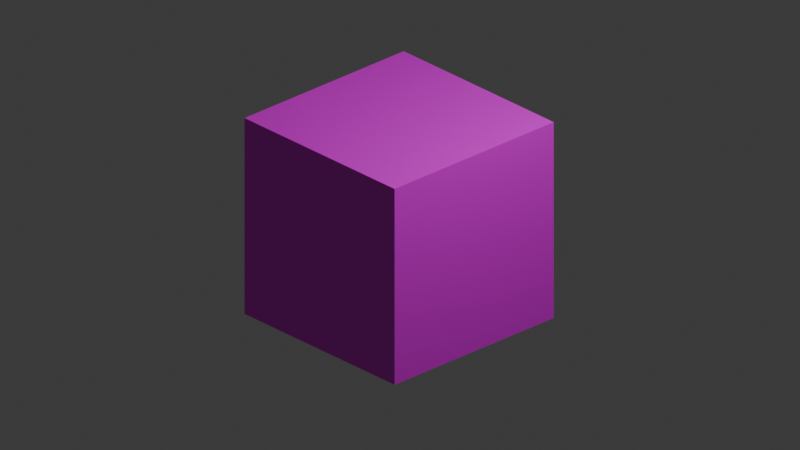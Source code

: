 # Source: hurleycube.blend  (saved by Blender 4.3.34; exported with 4.5.12 LTS)
import bpy
from mathutils import Matrix  # noqa: F401  (used for matrix-valued properties, if any)

bpy.ops.wm.read_factory_settings(use_empty=True)
scene = bpy.context.scene
scene.name = 'Scene'

# ---- collections
col_collection = bpy.data.collections.new('Collection'); scene.collection.children.link(col_collection)

# ---- images (referenced by path relative to the original .blend; pixels are not part of the script)
import os
ASSET_DIR = os.environ.get("B2B_ASSET_DIR", "")  # directory of the original .blend (textures are referenced by path, not embedded)
HERE = os.path.dirname(os.path.abspath(__file__))  # packed textures are extracted next to this script under _unpacked/

def load_image(name, relpath, width, height, colorspace="sRGB"):
    """Load a texture the original file referenced (path relative to the .blend, or extracted next to this script)."""
    p = next((c for c in (os.path.join(HERE, relpath), os.path.join(ASSET_DIR, relpath)) if relpath and os.path.exists(c)), "")
    if p:
        img = bpy.data.images.load(p, check_existing=True)
        img.name = name
    else:  # same state as the original file: an image datablock whose file is absent (Cycles renders it pink)
        img = bpy.data.images.new(name, width, height)
        img.source = "FILE"
        img.filepath = "//" + (relpath or name)
    img.colorspace_settings.name = colorspace
    return img
img_hurleycube_png = load_image('Hurleycube.png', 'Hurleycube.png', 1024, 1024, 'sRGB')

# ---- materials (node trees are filled in below, after node groups)
mat_material = bpy.data.materials.new('Material')
mat_material.alpha_threshold = 0.0
mat_material.roughness = 0.5
mat_material.line_color = (0.0, 0.0, 0.0, 1.0)

# ---- material node trees
mat_material.use_nodes = True; mat_material.node_tree.nodes.clear()
_N = mat_material.node_tree.nodes; _L = mat_material.node_tree.links
n0 = _N.new('ShaderNodeOutputMaterial'); n0.name = 'Material Output'; n0.location = (300, 300)
n1 = _N.new('ShaderNodeBsdfPrincipled'); n1.name = 'Principled BSDF'; n1.location = (10, 300)
n1.inputs[3].default_value = 1.45
n2 = _N.new('ShaderNodeTexImage'); n2.name = 'Image Texture'; n2.location = (-280, 280)
n2.image = img_hurleycube_png
_L.new(n1.outputs[0], n0.inputs[0])
_L.new(n2.outputs[0], n1.inputs[0])
n0.is_active_output = True

# ---- world
world_world = bpy.data.worlds.new('World'); scene.world = world_world
world_world.use_nodes = True; world_world.node_tree.nodes.clear()
_N = world_world.node_tree.nodes; _L = world_world.node_tree.links
n0 = _N.new('ShaderNodeOutputWorld'); n0.name = 'World Output'; n0.location = (300, 300)
n1 = _N.new('ShaderNodeBackground'); n1.name = 'Background'; n1.location = (10, 300)
n1.inputs[0].default_value = (0.05088, 0.05088, 0.05088, 1.0)
_L.new(n1.outputs[0], n0.inputs[0])
n0.is_active_output = True
world_world.color = (0.05088, 0.05088, 0.05088)
world_world.sun_shadow_jitter_overblur = 0.0

# ---- cameras
cam_camera = bpy.data.cameras.new('Camera')
cam_camera.type = 'ORTHO'
cam_camera.clip_end = 100.0
cam_camera.ortho_scale = 7.314

# ---- lights
light_light = bpy.data.lights.new('Light', 'POINT')
light_light.energy = 1000.0
light_light.shadow_soft_size = 0.1

# ---- meshes
me_cube = bpy.data.meshes.new('Cube')
me_cube.from_pydata([(1.0, 1.0, 1.0), (1.0, 1.0, -1.0), (1.0, -1.0, 1.0), (1.0, -1.0, -1.0), (-1.0, 1.0, 1.0), (-1.0, 1.0, -1.0), (-1.0, -1.0, 1.0), (-1.0, -1.0, -1.0)], [], [(0, 4, 6, 2), (3, 2, 6, 7), (7, 6, 4, 5), (5, 1, 3, 7), (1, 0, 2, 3), (5, 4, 0, 1)])
_uv = me_cube.uv_layers.new(name='UVMap')
_uv.uv.foreach_set('vector', [0.625, 0.5, 0.875, 0.5, 0.875, 0.75, 0.625, 0.75, 0.375, 0.75, 0.625, 0.75, 0.625, 1.0, 0.375, 1.0, 0.375, 0.0, 0.625, 0.0, 0.625, 0.25, 0.375, 0.25, 0.125, 0.5, 0.375, 0.5, 0.375, 0.75, 0.125, 0.75, 0.375, 0.5, 0.625, 0.5, 0.625, 0.75, 0.375, 0.75, 0.375, 0.25, 0.625, 0.25, 0.625, 0.5, 0.375, 0.5])
me_cube.materials.append(mat_material)
me_cube.use_mirror_vertex_groups = False
me_cube.update()

# ---- objects
ob_cube = bpy.data.objects.new('Cube', me_cube)
ob_light = bpy.data.objects.new('Light', light_light)
ob_camera = bpy.data.objects.new('Camera', cam_camera)

# ---- transforms, parenting, visibility, modifiers, constraints
ob_cube.location = (0.0, 0.0, 0.0)
ob_cube.lock_rotations_4d = False
ob_cube.empty_display_type = 'ARROWS'
ob_cube.lineart.crease_threshold = 0.0
ob_light.location = (4.076, 1.005, 5.904)
ob_light.rotation_euler = (0.6503, 0.05522, 1.866)
ob_light.lock_rotations_4d = False
ob_light.empty_display_type = 'ARROWS'
ob_light.color = (0.0, 0.0, 0.0, 0.0)
ob_light.lineart.crease_threshold = 0.0
ob_camera.location = (7.359, -6.926, 4.958)
ob_camera.rotation_euler = (1.109, 4.011e-09, 0.8149)
ob_camera.lock_rotations_4d = False
ob_camera.empty_display_type = 'ARROWS'
ob_camera.color = (0.0, 0.0, 0.0, 0.0)
ob_camera.display_type = 'WIRE'
ob_camera.lineart.crease_threshold = 0.0

# ---- collection membership
col_collection.objects.link(ob_cube)
col_collection.objects.link(ob_light)
col_collection.objects.link(ob_camera)

# ---- scene / render settings (as saved in the file)
scene.camera = ob_camera
scene.frame_start = 1; scene.frame_end = 250; scene.frame_set(1)
scene.render.engine = 'BLENDER_EEVEE_NEXT'
scene.render.film_transparent = True
bpy.context.view_layer.update()
